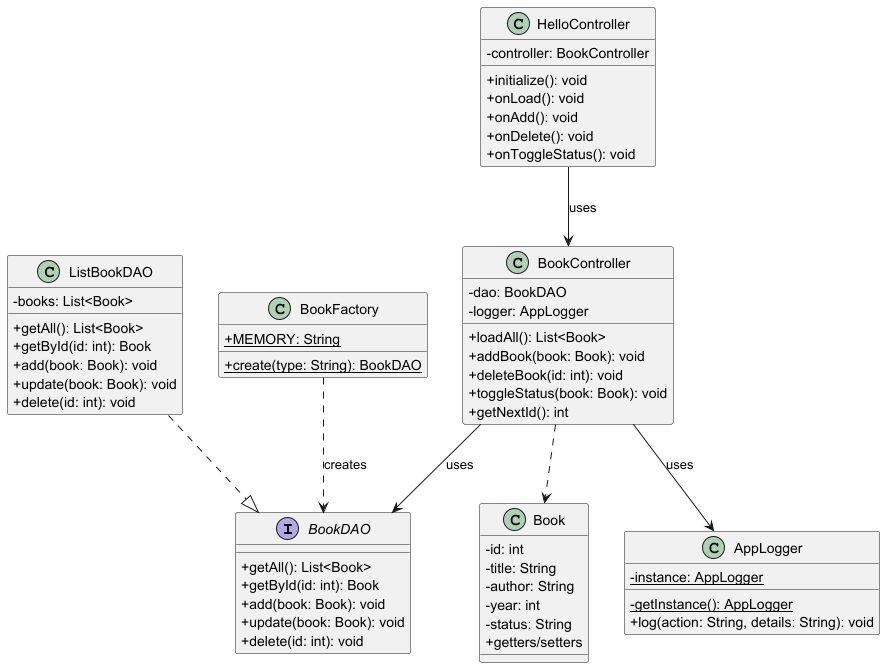

The diagram above was rendered by PlantUML. Its source (embedded in the PNG):
@startuml
skinparam classAttributeIconSize 0

interface BookDAO {
    + getAll(): List<Book>
    + getById(id: int): Book
    + add(book: Book): void
    + update(book: Book): void
    + delete(id: int): void
}

class Book {
    - id: int
    - title: String
    - author: String
    - year: int
    - status: String
    + getters/setters
}

class ListBookDAO {
    - books: List<Book>
    + getAll(): List<Book>
    + getById(id: int): Book
    + add(book: Book): void
    + update(book: Book): void
    + delete(id: int): void
}

class BookFactory {
    + {static} MEMORY: String
    + {static} create(type: String): BookDAO
}

class BookController {
    - dao: BookDAO
    - logger: AppLogger
    + loadAll(): List<Book>
    + addBook(book: Book): void
    + deleteBook(id: int): void
    + toggleStatus(book: Book): void
    + getNextId(): int
}

class AppLogger {
    - {static} instance: AppLogger
    - {static} getInstance(): AppLogger
    + log(action: String, details: String): void
}

class HelloController {
    - controller: BookController
    + initialize(): void
    + onLoad(): void
    + onAdd(): void
    + onDelete(): void
    + onToggleStatus(): void
}

ListBookDAO   ..|> BookDAO
BookFactory   ..>  BookDAO       : creates
BookController -->  BookDAO      : uses
BookController -->  AppLogger    : uses
HelloController --> BookController : uses
BookController ..>  Book
@enduml